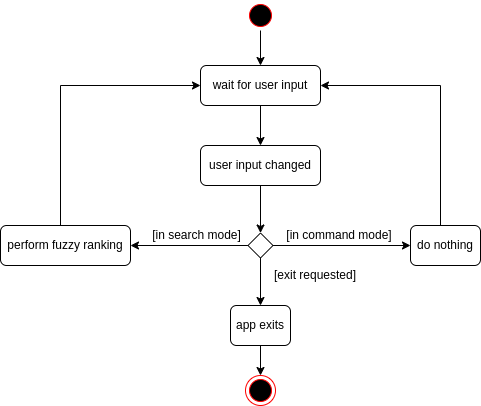

The diagram above was exported from draw.io. Its source (the exported page's mxGraphModel, read from the mxfile embedded in the PNG):
<mxGraphModel dx="788" dy="1167" grid="1" gridSize="10" guides="1" tooltips="1" connect="1" arrows="1" fold="1" page="1" pageScale="1" pageWidth="850" pageHeight="1100" math="0" shadow="0">
  <root>
    <mxCell id="0" />
    <mxCell id="1" parent="0" />
    <mxCell id="2" value="" style="edgeStyle=orthogonalEdgeStyle;rounded=0;orthogonalLoop=1;jettySize=auto;html=1;" edge="1" source="3" target="5" parent="1">
      <mxGeometry relative="1" as="geometry" />
    </mxCell>
    <mxCell id="3" value="wait for user input" style="rounded=1;whiteSpace=wrap;html=1;" vertex="1" parent="1">
      <mxGeometry x="360" y="600" width="120" height="40" as="geometry" />
    </mxCell>
    <mxCell id="4" value="" style="edgeStyle=orthogonalEdgeStyle;rounded=0;orthogonalLoop=1;jettySize=auto;html=1;" edge="1" source="5" target="9" parent="1">
      <mxGeometry relative="1" as="geometry" />
    </mxCell>
    <mxCell id="5" value="user input changed" style="whiteSpace=wrap;html=1;rounded=1;" vertex="1" parent="1">
      <mxGeometry x="360" y="680" width="120" height="40" as="geometry" />
    </mxCell>
    <mxCell id="6" value="" style="edgeStyle=orthogonalEdgeStyle;rounded=0;orthogonalLoop=1;jettySize=auto;html=1;" edge="1" source="9" target="11" parent="1">
      <mxGeometry relative="1" as="geometry" />
    </mxCell>
    <mxCell id="7" value="" style="edgeStyle=orthogonalEdgeStyle;rounded=0;orthogonalLoop=1;jettySize=auto;html=1;" edge="1" source="9" target="14" parent="1">
      <mxGeometry relative="1" as="geometry" />
    </mxCell>
    <mxCell id="8" value="" style="edgeStyle=orthogonalEdgeStyle;rounded=0;orthogonalLoop=1;jettySize=auto;html=1;" edge="1" source="9" target="17" parent="1">
      <mxGeometry relative="1" as="geometry" />
    </mxCell>
    <mxCell id="9" value="" style="rhombus;whiteSpace=wrap;html=1;" vertex="1" parent="1">
      <mxGeometry x="407.5" y="767.5" width="25" height="25" as="geometry" />
    </mxCell>
    <mxCell id="10" style="edgeStyle=orthogonalEdgeStyle;rounded=0;orthogonalLoop=1;jettySize=auto;html=1;entryX=1;entryY=0.5;entryDx=0;entryDy=0;" edge="1" source="11" target="3" parent="1">
      <mxGeometry relative="1" as="geometry">
        <mxPoint x="605" y="620" as="targetPoint" />
        <Array as="points">
          <mxPoint x="600" y="620" />
        </Array>
      </mxGeometry>
    </mxCell>
    <mxCell id="11" value="do nothing" style="rounded=1;whiteSpace=wrap;html=1;" vertex="1" parent="1">
      <mxGeometry x="570" y="760" width="70" height="40" as="geometry" />
    </mxCell>
    <mxCell id="12" value="[in command mode]" style="text;html=1;strokeColor=none;fillColor=none;align=center;verticalAlign=middle;whiteSpace=wrap;rounded=0;" vertex="1" parent="1">
      <mxGeometry x="440" y="755" width="117.5" height="30" as="geometry" />
    </mxCell>
    <mxCell id="13" style="edgeStyle=orthogonalEdgeStyle;rounded=0;orthogonalLoop=1;jettySize=auto;html=1;entryX=0;entryY=0.5;entryDx=0;entryDy=0;" edge="1" source="14" target="3" parent="1">
      <mxGeometry relative="1" as="geometry">
        <Array as="points">
          <mxPoint x="220" y="620" />
        </Array>
      </mxGeometry>
    </mxCell>
    <mxCell id="14" value="perform fuzzy ranking" style="rounded=1;whiteSpace=wrap;html=1;" vertex="1" parent="1">
      <mxGeometry x="160" y="760" width="130" height="40" as="geometry" />
    </mxCell>
    <mxCell id="15" value="[in search mode]" style="text;html=1;strokeColor=none;fillColor=none;align=center;verticalAlign=middle;whiteSpace=wrap;rounded=0;" vertex="1" parent="1">
      <mxGeometry x="310" y="755" width="92.5" height="30" as="geometry" />
    </mxCell>
    <mxCell id="16" value="" style="edgeStyle=orthogonalEdgeStyle;rounded=0;orthogonalLoop=1;jettySize=auto;html=1;" edge="1" source="17" target="21" parent="1">
      <mxGeometry relative="1" as="geometry" />
    </mxCell>
    <mxCell id="17" value="app exits" style="rounded=1;whiteSpace=wrap;html=1;" vertex="1" parent="1">
      <mxGeometry x="390" y="840" width="60" height="40" as="geometry" />
    </mxCell>
    <mxCell id="18" value="[exit requested]" style="text;html=1;strokeColor=none;fillColor=none;align=center;verticalAlign=middle;whiteSpace=wrap;rounded=0;" vertex="1" parent="1">
      <mxGeometry x="425" y="800" width="100" height="20" as="geometry" />
    </mxCell>
    <mxCell id="19" style="edgeStyle=orthogonalEdgeStyle;rounded=0;orthogonalLoop=1;jettySize=auto;html=1;entryX=0.5;entryY=0;entryDx=0;entryDy=0;" edge="1" source="20" target="3" parent="1">
      <mxGeometry relative="1" as="geometry" />
    </mxCell>
    <mxCell id="20" value="" style="ellipse;html=1;shape=startState;fillColor=#000000;strokeColor=#ff0000;" vertex="1" parent="1">
      <mxGeometry x="405" y="535" width="30" height="30" as="geometry" />
    </mxCell>
    <mxCell id="21" value="" style="ellipse;html=1;shape=endState;fillColor=#000000;strokeColor=#ff0000;" vertex="1" parent="1">
      <mxGeometry x="405" y="910" width="30" height="30" as="geometry" />
    </mxCell>
  </root>
</mxGraphModel>